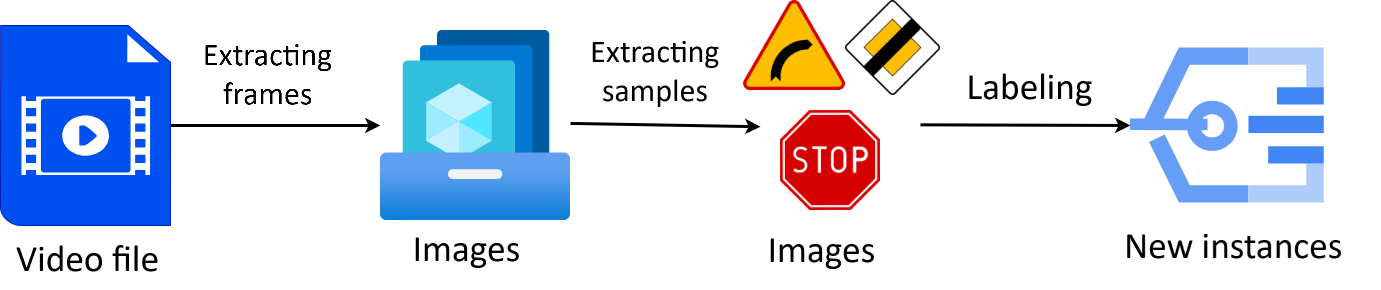

The diagram above was exported from draw.io. Its source (the exported page's mxGraphModel, read from the mxfile embedded in the PNG):
<mxGraphModel dx="1672" dy="1203" grid="1" gridSize="10" guides="1" tooltips="1" connect="1" arrows="1" fold="1" page="0" pageScale="1" pageWidth="850" pageHeight="1100" math="0" shadow="0">
  <root>
    <mxCell id="0" />
    <mxCell id="1" parent="0" />
    <mxCell id="GLjnR4sQUVqkrx4biGh2-55" style="edgeStyle=none;rounded=0;orthogonalLoop=1;jettySize=auto;html=1;strokeWidth=3;" edge="1" parent="1">
      <mxGeometry relative="1" as="geometry">
        <mxPoint x="520" y="-43.75" as="targetPoint" />
        <mxPoint x="330" y="-47.08333333333326" as="sourcePoint" />
      </mxGeometry>
    </mxCell>
    <mxCell id="GLjnR4sQUVqkrx4biGh2-27" value="" style="image;aspect=fixed;html=1;points=[];align=center;fontSize=12;image=img/lib/azure2/compute/Shared_Image_Galleries.svg;" vertex="1" parent="1">
      <mxGeometry x="140" y="-140" width="190" height="190" as="geometry" />
    </mxCell>
    <mxCell id="GLjnR4sQUVqkrx4biGh2-42" style="edgeStyle=orthogonalEdgeStyle;rounded=0;orthogonalLoop=1;jettySize=auto;html=1;strokeWidth=3;" edge="1" parent="1" source="GLjnR4sQUVqkrx4biGh2-28" target="GLjnR4sQUVqkrx4biGh2-27">
      <mxGeometry relative="1" as="geometry" />
    </mxCell>
    <mxCell id="GLjnR4sQUVqkrx4biGh2-28" value="" style="shadow=0;dashed=0;html=1;strokeColor=#001DBC;fillColor=#0050ef;labelPosition=center;verticalLabelPosition=bottom;verticalAlign=top;align=center;outlineConnect=0;shape=mxgraph.veeam.video_file;fontColor=#ffffff;" vertex="1" parent="1">
      <mxGeometry x="-240" y="-145" width="170" height="200" as="geometry" />
    </mxCell>
    <mxCell id="GLjnR4sQUVqkrx4biGh2-39" value="" style="shape=image;verticalLabelPosition=bottom;labelBackgroundColor=default;verticalAlign=top;aspect=fixed;imageAspect=0;image=https://upload.wikimedia.org/wikipedia/commons/thumb/b/b3/PL_road_sign_A-1.svg/1920px-PL_road_sign_A-1.svg.png;" vertex="1" parent="1">
      <mxGeometry x="503.1" y="-170" width="101.9" height="90" as="geometry" />
    </mxCell>
    <mxCell id="GLjnR4sQUVqkrx4biGh2-40" value="" style="shape=image;verticalLabelPosition=bottom;labelBackgroundColor=default;verticalAlign=top;aspect=fixed;imageAspect=0;image=https://upload.wikimedia.org/wikipedia/commons/thumb/7/77/PL_road_sign_B-20.svg/1920px-PL_road_sign_B-20.svg.png;" vertex="1" parent="1">
      <mxGeometry x="540" y="-60" width="100" height="100" as="geometry" />
    </mxCell>
    <mxCell id="GLjnR4sQUVqkrx4biGh2-41" value="" style="shape=image;verticalLabelPosition=bottom;labelBackgroundColor=default;verticalAlign=top;aspect=fixed;imageAspect=0;image=https://upload.wikimedia.org/wikipedia/commons/thumb/1/1f/PL_road_sign_D-2.svg/1920px-PL_road_sign_D-2.svg.png;" vertex="1" parent="1">
      <mxGeometry x="605" y="-170" width="95" height="95" as="geometry" />
    </mxCell>
    <mxCell id="GLjnR4sQUVqkrx4biGh2-54" style="edgeStyle=none;rounded=0;orthogonalLoop=1;jettySize=auto;html=1;entryX=0;entryY=0.5;entryDx=0;entryDy=0;strokeWidth=3;" edge="1" parent="1" target="GLjnR4sQUVqkrx4biGh2-45">
      <mxGeometry relative="1" as="geometry">
        <mxPoint x="736.25" y="-45.67" as="targetPoint" />
        <mxPoint x="680" y="-45.67" as="sourcePoint" />
      </mxGeometry>
    </mxCell>
    <mxCell id="GLjnR4sQUVqkrx4biGh2-45" value="" style="editableCssRules=.*;html=1;shape=image;verticalLabelPosition=bottom;labelBackgroundColor=#ffffff;verticalAlign=top;aspect=fixed;imageAspect=0;image=data:image/svg+xml,(base64 omitted: 1452 chars);" vertex="1" parent="1">
      <mxGeometry x="890" y="-122.5" width="193.75" height="155" as="geometry" />
    </mxCell>
    <mxCell id="GLjnR4sQUVqkrx4biGh2-47" value="&lt;font style=&quot;font-size: 36px;&quot;&gt;Wideo&lt;/font&gt;" style="text;html=1;align=center;verticalAlign=middle;resizable=0;points=[];autosize=1;strokeColor=none;fillColor=none;" vertex="1" parent="1">
      <mxGeometry x="-220" y="60" width="130" height="60" as="geometry" />
    </mxCell>
    <mxCell id="GLjnR4sQUVqkrx4biGh2-48" value="&lt;font style=&quot;font-size: 24px;&quot;&gt;Wyodrębnienie &lt;br&gt;klatek&lt;/font&gt;" style="text;html=1;align=center;verticalAlign=middle;resizable=0;points=[];autosize=1;strokeColor=none;fillColor=none;" vertex="1" parent="1">
      <mxGeometry x="-50" y="-120" width="180" height="70" as="geometry" />
    </mxCell>
    <mxCell id="GLjnR4sQUVqkrx4biGh2-49" value="&lt;font style=&quot;font-size: 36px;&quot;&gt;Obrazy&lt;/font&gt;" style="text;html=1;align=center;verticalAlign=middle;resizable=0;points=[];autosize=1;strokeColor=none;fillColor=none;" vertex="1" parent="1">
      <mxGeometry x="160" y="60" width="140" height="60" as="geometry" />
    </mxCell>
    <mxCell id="GLjnR4sQUVqkrx4biGh2-50" value="&lt;font style=&quot;font-size: 24px;&quot;&gt;Wyodrębnienie &lt;br&gt;próbek&lt;/font&gt;" style="text;html=1;align=center;verticalAlign=middle;resizable=0;points=[];autosize=1;strokeColor=none;fillColor=none;" vertex="1" parent="1">
      <mxGeometry x="323.1" y="-126.25" width="180" height="70" as="geometry" />
    </mxCell>
    <mxCell id="GLjnR4sQUVqkrx4biGh2-51" value="&lt;font style=&quot;font-size: 36px;&quot;&gt;Obrazy&lt;/font&gt;" style="text;html=1;align=center;verticalAlign=middle;resizable=0;points=[];autosize=1;strokeColor=none;fillColor=none;" vertex="1" parent="1">
      <mxGeometry x="520" y="60" width="140" height="60" as="geometry" />
    </mxCell>
    <mxCell id="GLjnR4sQUVqkrx4biGh2-52" value="&lt;font style=&quot;font-size: 24px;&quot;&gt;Etykietowanie&lt;/font&gt;" style="text;html=1;align=center;verticalAlign=middle;resizable=0;points=[];autosize=1;strokeColor=none;fillColor=none;" vertex="1" parent="1">
      <mxGeometry x="710" y="-111.25" width="170" height="40" as="geometry" />
    </mxCell>
    <mxCell id="GLjnR4sQUVqkrx4biGh2-53" value="&lt;font style=&quot;font-size: 36px;&quot;&gt;Nowe instancje&lt;/font&gt;" style="text;html=1;align=center;verticalAlign=middle;resizable=0;points=[];autosize=1;strokeColor=none;fillColor=none;" vertex="1" parent="1">
      <mxGeometry x="870" y="60" width="270" height="60" as="geometry" />
    </mxCell>
  </root>
</mxGraphModel>